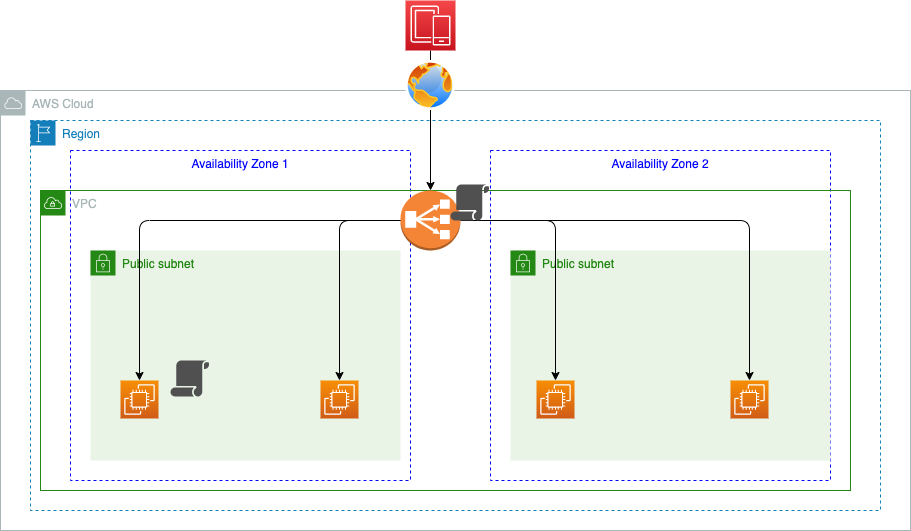

The diagram above was exported from draw.io. Its source (the exported page's mxGraphModel, read from the mxfile embedded in the PNG):
<mxGraphModel dx="2215" dy="1848" grid="1" gridSize="10" guides="1" tooltips="1" connect="1" arrows="1" fold="1" page="1" pageScale="1" pageWidth="850" pageHeight="1100" math="0" shadow="0">
  <root>
    <mxCell id="0" />
    <mxCell id="1" parent="0" />
    <mxCell id="2" value="AWS Cloud" style="sketch=0;outlineConnect=0;gradientColor=none;html=1;whiteSpace=wrap;fontSize=12;fontStyle=0;shape=mxgraph.aws4.group;grIcon=mxgraph.aws4.group_aws_cloud;strokeColor=#AAB7B8;fillColor=none;verticalAlign=top;align=left;spacingLeft=30;fontColor=#AAB7B8;dashed=0;" vertex="1" parent="1">
      <mxGeometry x="-130" y="-130" width="910" height="440" as="geometry" />
    </mxCell>
    <mxCell id="3" value="Region" style="points=[[0,0],[0.25,0],[0.5,0],[0.75,0],[1,0],[1,0.25],[1,0.5],[1,0.75],[1,1],[0.75,1],[0.5,1],[0.25,1],[0,1],[0,0.75],[0,0.5],[0,0.25]];outlineConnect=0;gradientColor=none;html=1;whiteSpace=wrap;fontSize=12;fontStyle=0;container=0;pointerEvents=0;collapsible=0;recursiveResize=0;shape=mxgraph.aws4.group;grIcon=mxgraph.aws4.group_region;strokeColor=#147EBA;fillColor=none;verticalAlign=top;align=left;spacingLeft=30;fontColor=#147EBA;dashed=1;" vertex="1" parent="1">
      <mxGeometry x="-100" y="-100" width="850" height="390" as="geometry" />
    </mxCell>
    <mxCell id="4" value="Availability Zone 2" style="rounded=0;whiteSpace=wrap;html=1;dashed=1;strokeColor=#0000FF;fontColor=#0000FF;verticalAlign=top;" vertex="1" parent="1">
      <mxGeometry x="360" y="-70" width="340" height="330" as="geometry" />
    </mxCell>
    <mxCell id="5" value="Availability Zone 1" style="rounded=0;whiteSpace=wrap;html=1;dashed=1;strokeColor=#0000FF;fontColor=#0000FF;verticalAlign=top;" vertex="1" parent="1">
      <mxGeometry x="-60" y="-70" width="340" height="330" as="geometry" />
    </mxCell>
    <mxCell id="6" value="VPC" style="points=[[0,0],[0.25,0],[0.5,0],[0.75,0],[1,0],[1,0.25],[1,0.5],[1,0.75],[1,1],[0.75,1],[0.5,1],[0.25,1],[0,1],[0,0.75],[0,0.5],[0,0.25]];outlineConnect=0;gradientColor=none;html=1;whiteSpace=wrap;fontSize=12;fontStyle=0;container=1;pointerEvents=0;collapsible=0;recursiveResize=0;shape=mxgraph.aws4.group;grIcon=mxgraph.aws4.group_vpc;strokeColor=#248814;fillColor=none;verticalAlign=top;align=left;spacingLeft=30;fontColor=#AAB7B8;dashed=0;" vertex="1" parent="1">
      <mxGeometry x="-90" y="-30" width="810" height="300" as="geometry" />
    </mxCell>
    <mxCell id="7" value="Public subnet" style="points=[[0,0],[0.25,0],[0.5,0],[0.75,0],[1,0],[1,0.25],[1,0.5],[1,0.75],[1,1],[0.75,1],[0.5,1],[0.25,1],[0,1],[0,0.75],[0,0.5],[0,0.25]];outlineConnect=0;gradientColor=none;html=1;whiteSpace=wrap;fontSize=12;fontStyle=0;container=1;pointerEvents=0;collapsible=0;recursiveResize=0;shape=mxgraph.aws4.group;grIcon=mxgraph.aws4.group_security_group;grStroke=0;strokeColor=#248814;fillColor=#E9F3E6;verticalAlign=top;align=left;spacingLeft=30;fontColor=#248814;dashed=0;" vertex="1" parent="1">
      <mxGeometry x="380" y="30" width="320" height="210" as="geometry" />
    </mxCell>
    <mxCell id="8" value="Public subnet" style="points=[[0,0],[0.25,0],[0.5,0],[0.75,0],[1,0],[1,0.25],[1,0.5],[1,0.75],[1,1],[0.75,1],[0.5,1],[0.25,1],[0,1],[0,0.75],[0,0.5],[0,0.25]];outlineConnect=0;gradientColor=none;html=1;whiteSpace=wrap;fontSize=12;fontStyle=0;container=1;pointerEvents=0;collapsible=0;recursiveResize=0;shape=mxgraph.aws4.group;grIcon=mxgraph.aws4.group_security_group;grStroke=0;strokeColor=#248814;fillColor=#E9F3E6;verticalAlign=top;align=left;spacingLeft=30;fontColor=#248814;dashed=0;" vertex="1" parent="1">
      <mxGeometry x="-40" y="30" width="310" height="210" as="geometry" />
    </mxCell>
    <mxCell id="9" value="" style="sketch=0;points=[[0,0,0],[0.25,0,0],[0.5,0,0],[0.75,0,0],[1,0,0],[0,1,0],[0.25,1,0],[0.5,1,0],[0.75,1,0],[1,1,0],[0,0.25,0],[0,0.5,0],[0,0.75,0],[1,0.25,0],[1,0.5,0],[1,0.75,0]];outlineConnect=0;fontColor=#232F3E;gradientColor=#F78E04;gradientDirection=north;fillColor=#D05C17;strokeColor=#ffffff;dashed=0;verticalLabelPosition=bottom;verticalAlign=top;align=center;html=1;fontSize=12;fontStyle=0;aspect=fixed;shape=mxgraph.aws4.resourceIcon;resIcon=mxgraph.aws4.ec2;" vertex="1" parent="1">
      <mxGeometry x="-10" y="160" width="38" height="38" as="geometry" />
    </mxCell>
    <mxCell id="10" value="" style="sketch=0;points=[[0,0,0],[0.25,0,0],[0.5,0,0],[0.75,0,0],[1,0,0],[0,1,0],[0.25,1,0],[0.5,1,0],[0.75,1,0],[1,1,0],[0,0.25,0],[0,0.5,0],[0,0.75,0],[1,0.25,0],[1,0.5,0],[1,0.75,0]];outlineConnect=0;fontColor=#232F3E;gradientColor=#F78E04;gradientDirection=north;fillColor=#D05C17;strokeColor=#ffffff;dashed=0;verticalLabelPosition=bottom;verticalAlign=top;align=center;html=1;fontSize=12;fontStyle=0;aspect=fixed;shape=mxgraph.aws4.resourceIcon;resIcon=mxgraph.aws4.ec2;" vertex="1" parent="1">
      <mxGeometry x="600" y="160" width="38" height="38" as="geometry" />
    </mxCell>
    <mxCell id="11" value="" style="sketch=0;points=[[0,0,0],[0.25,0,0],[0.5,0,0],[0.75,0,0],[1,0,0],[0,1,0],[0.25,1,0],[0.5,1,0],[0.75,1,0],[1,1,0],[0,0.25,0],[0,0.5,0],[0,0.75,0],[1,0.25,0],[1,0.5,0],[1,0.75,0]];outlineConnect=0;fontColor=#232F3E;gradientColor=#F78E04;gradientDirection=north;fillColor=#D05C17;strokeColor=#ffffff;dashed=0;verticalLabelPosition=bottom;verticalAlign=top;align=center;html=1;fontSize=12;fontStyle=0;aspect=fixed;shape=mxgraph.aws4.resourceIcon;resIcon=mxgraph.aws4.ec2;" vertex="1" parent="1">
      <mxGeometry x="406" y="160" width="38" height="38" as="geometry" />
    </mxCell>
    <mxCell id="12" value="" style="sketch=0;points=[[0,0,0],[0.25,0,0],[0.5,0,0],[0.75,0,0],[1,0,0],[0,1,0],[0.25,1,0],[0.5,1,0],[0.75,1,0],[1,1,0],[0,0.25,0],[0,0.5,0],[0,0.75,0],[1,0.25,0],[1,0.5,0],[1,0.75,0]];outlineConnect=0;fontColor=#232F3E;gradientColor=#F78E04;gradientDirection=north;fillColor=#D05C17;strokeColor=#ffffff;dashed=0;verticalLabelPosition=bottom;verticalAlign=top;align=center;html=1;fontSize=12;fontStyle=0;aspect=fixed;shape=mxgraph.aws4.resourceIcon;resIcon=mxgraph.aws4.ec2;" vertex="1" parent="1">
      <mxGeometry x="190" y="160" width="38" height="38" as="geometry" />
    </mxCell>
    <mxCell id="13" style="edgeStyle=orthogonalEdgeStyle;html=1;entryX=0.5;entryY=0;entryDx=0;entryDy=0;entryPerimeter=0;" edge="1" parent="1" source="16" target="12">
      <mxGeometry relative="1" as="geometry" />
    </mxCell>
    <mxCell id="14" style="edgeStyle=orthogonalEdgeStyle;html=1;" edge="1" parent="1" source="16" target="10">
      <mxGeometry relative="1" as="geometry" />
    </mxCell>
    <mxCell id="15" style="edgeStyle=orthogonalEdgeStyle;html=1;entryX=0.5;entryY=0;entryDx=0;entryDy=0;entryPerimeter=0;" edge="1" parent="1" source="16" target="11">
      <mxGeometry relative="1" as="geometry" />
    </mxCell>
    <mxCell id="16" value="" style="outlineConnect=0;dashed=0;verticalLabelPosition=bottom;verticalAlign=top;align=center;html=1;shape=mxgraph.aws3.classic_load_balancer;fillColor=#F58536;gradientColor=none;" vertex="1" parent="1">
      <mxGeometry x="270" y="-30" width="60" height="60" as="geometry" />
    </mxCell>
    <mxCell id="17" style="edgeStyle=orthogonalEdgeStyle;html=1;entryX=0.5;entryY=0;entryDx=0;entryDy=0;entryPerimeter=0;exitX=0;exitY=0.5;exitDx=0;exitDy=0;exitPerimeter=0;" edge="1" parent="1" source="16" target="9">
      <mxGeometry relative="1" as="geometry">
        <mxPoint x="280" y="10" as="sourcePoint" />
        <mxPoint x="219" y="170" as="targetPoint" />
      </mxGeometry>
    </mxCell>
    <mxCell id="18" value="" style="sketch=0;pointerEvents=1;shadow=0;dashed=0;html=1;strokeColor=none;fillColor=#505050;labelPosition=center;verticalLabelPosition=bottom;verticalAlign=top;outlineConnect=0;align=center;shape=mxgraph.office.security.policy;" vertex="1" parent="1">
      <mxGeometry x="40" y="140" width="39" height="36" as="geometry" />
    </mxCell>
    <mxCell id="19" value="" style="sketch=0;pointerEvents=1;shadow=0;dashed=0;html=1;strokeColor=none;fillColor=#505050;labelPosition=center;verticalLabelPosition=bottom;verticalAlign=top;outlineConnect=0;align=center;shape=mxgraph.office.security.policy;" vertex="1" parent="1">
      <mxGeometry x="320" y="-36" width="39" height="36" as="geometry" />
    </mxCell>
    <mxCell id="20" style="edgeStyle=orthogonalEdgeStyle;html=1;" edge="1" parent="1" source="21" target="16">
      <mxGeometry relative="1" as="geometry" />
    </mxCell>
    <mxCell id="21" value="" style="sketch=0;points=[[0,0,0],[0.25,0,0],[0.5,0,0],[0.75,0,0],[1,0,0],[0,1,0],[0.25,1,0],[0.5,1,0],[0.75,1,0],[1,1,0],[0,0.25,0],[0,0.5,0],[0,0.75,0],[1,0.25,0],[1,0.5,0],[1,0.75,0]];outlineConnect=0;fontColor=#232F3E;gradientColor=#F54749;gradientDirection=north;fillColor=#C7131F;strokeColor=#ffffff;dashed=0;verticalLabelPosition=bottom;verticalAlign=top;align=center;html=1;fontSize=12;fontStyle=0;aspect=fixed;shape=mxgraph.aws4.resourceIcon;resIcon=mxgraph.aws4.mobile;" vertex="1" parent="1">
      <mxGeometry x="275" y="-220" width="50" height="50" as="geometry" />
    </mxCell>
    <mxCell id="22" value="" style="aspect=fixed;perimeter=ellipsePerimeter;html=1;align=center;shadow=0;dashed=0;spacingTop=3;image;image=img/lib/active_directory/internet_globe.svg;" vertex="1" parent="1">
      <mxGeometry x="275" y="-160" width="50" height="50" as="geometry" />
    </mxCell>
  </root>
</mxGraphModel>